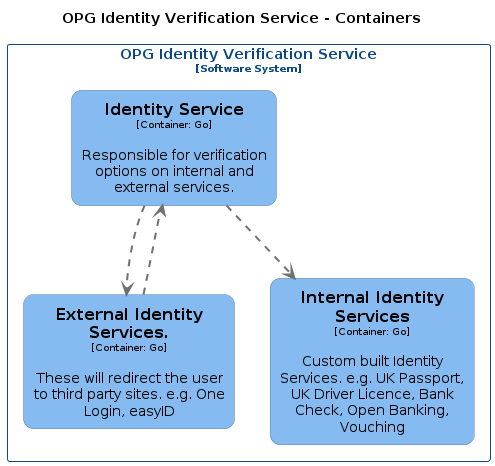

The diagram above was rendered by PlantUML. Its source (embedded in the PNG):
@startuml
set separator none
title OPG Identity Verification Service - Containers

top to bottom direction

skinparam {
  arrowFontSize 10
  defaultTextAlignment center
  wrapWidth 200
  maxMessageSize 100
}

hide stereotype

skinparam rectangle<<OPGIdentityVerificationService.ExternalIdentityServices>> {
  BackgroundColor #85bbf0
  FontColor #000000
  BorderColor #5d82a8
  roundCorner 20
  shadowing false
}
skinparam rectangle<<OPGIdentityVerificationService.IdentityService>> {
  BackgroundColor #85bbf0
  FontColor #000000
  BorderColor #5d82a8
  roundCorner 20
  shadowing false
}
skinparam rectangle<<OPGIdentityVerificationService.InternalIdentityServices>> {
  BackgroundColor #85bbf0
  FontColor #000000
  BorderColor #5d82a8
  roundCorner 20
  shadowing false
}
skinparam rectangle<<OPGIdentityVerificationService>> {
  BorderColor #0b4884
  FontColor #0b4884
  shadowing false
}

rectangle "OPG Identity Verification Service\n<size:10>[Software System]</size>" <<OPGIdentityVerificationService>> {
  rectangle "==Internal Identity Services\n<size:10>[Container: Go]</size>\n\nCustom built Identity Services. e.g. UK Passport, UK Driver Licence, Bank Check, Open Banking, Vouching" <<OPGIdentityVerificationService.InternalIdentityServices>> as OPGIdentityVerificationService.InternalIdentityServices
  rectangle "==External Identity Services.\n<size:10>[Container: Go]</size>\n\nThese will redirect the user to third party sites. e.g. One Login, easyID" <<OPGIdentityVerificationService.ExternalIdentityServices>> as OPGIdentityVerificationService.ExternalIdentityServices
  rectangle "==Identity Service\n<size:10>[Container: Go]</size>\n\nResponsible for verification options on internal and external services." <<OPGIdentityVerificationService.IdentityService>> as OPGIdentityVerificationService.IdentityService
}

OPGIdentityVerificationService.IdentityService .[#707070,thickness=2].> OPGIdentityVerificationService.ExternalIdentityServices : "<color:#707070>"
OPGIdentityVerificationService.IdentityService .[#707070,thickness=2].> OPGIdentityVerificationService.InternalIdentityServices : "<color:#707070>"
OPGIdentityVerificationService.ExternalIdentityServices .[#707070,thickness=2].> OPGIdentityVerificationService.IdentityService : "<color:#707070>"
@enduml